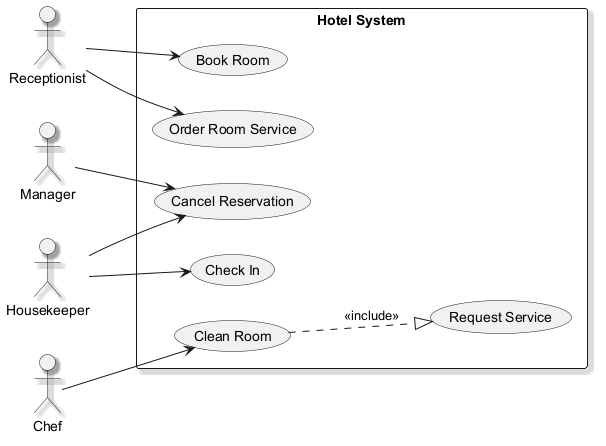

The diagram above was rendered by PlantUML. Its source (embedded in the PNG):
@startuml
skinparam shadowing true
left to right direction
actor "Receptionist" as Receptionist
actor "Manager" as Manager
actor "Chef" as Chef
actor "Housekeeper" as Housekeeper
rectangle "Hotel System" {
  usecase "Cancel Reservation" as UC_CancelReservation
  usecase "Check In" as UC_CheckIn
  usecase "Book Room" as UC_BookRoom
  usecase "Request Service" as UC_RequestService
  usecase "Order Room Service" as UC_OrderRoomService
  usecase "Clean Room" as UC_CleanRoom
}
Receptionist --> UC_OrderRoomService
Receptionist --> UC_BookRoom
Manager --> UC_CancelReservation
Chef --> UC_CleanRoom
Housekeeper --> UC_CheckIn
Housekeeper --> UC_CancelReservation
UC_CleanRoom ..|> UC_RequestService : <<include>>
@enduml